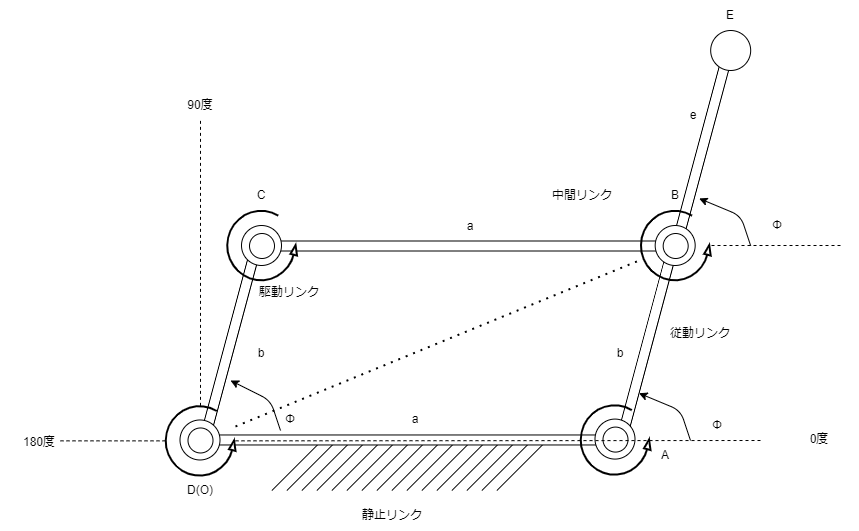

The diagram above was exported from draw.io. Its source (the exported page's mxGraphModel, read from the mxfile embedded in the PNG):
<mxGraphModel dx="928" dy="651" grid="1" gridSize="10" guides="1" tooltips="1" connect="1" arrows="1" fold="1" page="1" pageScale="1" pageWidth="1169" pageHeight="827" math="0" shadow="0">
  <root>
    <mxCell id="0" />
    <mxCell id="1" parent="0" />
    <mxCell id="110" value="" style="group" parent="1" vertex="1" connectable="0">
      <mxGeometry x="515" y="265.5" width="470.5" height="40" as="geometry" />
    </mxCell>
    <mxCell id="111" value="" style="rounded=0;whiteSpace=wrap;html=1;" parent="110" vertex="1">
      <mxGeometry x="29.406250000000004" y="15" width="411.6875" height="10" as="geometry" />
    </mxCell>
    <mxCell id="113" value="a" style="text;html=1;strokeColor=none;fillColor=none;align=center;verticalAlign=middle;whiteSpace=wrap;rounded=0;" parent="110" vertex="1">
      <mxGeometry x="205.25" y="-15" width="60" height="30" as="geometry" />
    </mxCell>
    <mxCell id="109" value="" style="rounded=0;whiteSpace=wrap;html=1;rotation=-255;" parent="1" vertex="1">
      <mxGeometry x="409.5" y="378.02" width="200.5" height="10" as="geometry" />
    </mxCell>
    <mxCell id="95" value="" style="rounded=0;whiteSpace=wrap;html=1;rotation=-255;" parent="1" vertex="1">
      <mxGeometry x="882.5" y="180.00000000000003" width="200.5" height="10" as="geometry" />
    </mxCell>
    <mxCell id="62" value="" style="group" parent="1" vertex="1" connectable="0">
      <mxGeometry x="551.39" y="480" width="275" height="50" as="geometry" />
    </mxCell>
    <mxCell id="46" value="" style="endArrow=none;html=1;" parent="62" edge="1">
      <mxGeometry width="50" height="50" relative="1" as="geometry">
        <mxPoint y="50" as="sourcePoint" />
        <mxPoint x="50" as="targetPoint" />
      </mxGeometry>
    </mxCell>
    <mxCell id="47" value="" style="endArrow=none;html=1;" parent="62" edge="1">
      <mxGeometry width="50" height="50" relative="1" as="geometry">
        <mxPoint x="15" y="50" as="sourcePoint" />
        <mxPoint x="65" as="targetPoint" />
      </mxGeometry>
    </mxCell>
    <mxCell id="48" value="" style="endArrow=none;html=1;" parent="62" edge="1">
      <mxGeometry width="50" height="50" relative="1" as="geometry">
        <mxPoint x="30" y="50" as="sourcePoint" />
        <mxPoint x="80" as="targetPoint" />
      </mxGeometry>
    </mxCell>
    <mxCell id="49" value="" style="endArrow=none;html=1;" parent="62" edge="1">
      <mxGeometry width="50" height="50" relative="1" as="geometry">
        <mxPoint x="45" y="50" as="sourcePoint" />
        <mxPoint x="95" as="targetPoint" />
      </mxGeometry>
    </mxCell>
    <mxCell id="50" value="" style="endArrow=none;html=1;" parent="62" edge="1">
      <mxGeometry width="50" height="50" relative="1" as="geometry">
        <mxPoint x="60" y="50" as="sourcePoint" />
        <mxPoint x="110" as="targetPoint" />
      </mxGeometry>
    </mxCell>
    <mxCell id="51" value="" style="endArrow=none;html=1;" parent="62" edge="1">
      <mxGeometry width="50" height="50" relative="1" as="geometry">
        <mxPoint x="75" y="50" as="sourcePoint" />
        <mxPoint x="125" as="targetPoint" />
      </mxGeometry>
    </mxCell>
    <mxCell id="52" value="" style="endArrow=none;html=1;" parent="62" edge="1">
      <mxGeometry width="50" height="50" relative="1" as="geometry">
        <mxPoint x="90" y="50" as="sourcePoint" />
        <mxPoint x="140" as="targetPoint" />
      </mxGeometry>
    </mxCell>
    <mxCell id="53" value="" style="endArrow=none;html=1;" parent="62" edge="1">
      <mxGeometry width="50" height="50" relative="1" as="geometry">
        <mxPoint x="105" y="50" as="sourcePoint" />
        <mxPoint x="155" as="targetPoint" />
      </mxGeometry>
    </mxCell>
    <mxCell id="54" value="" style="endArrow=none;html=1;" parent="62" edge="1">
      <mxGeometry width="50" height="50" relative="1" as="geometry">
        <mxPoint x="120" y="50" as="sourcePoint" />
        <mxPoint x="170" as="targetPoint" />
      </mxGeometry>
    </mxCell>
    <mxCell id="55" value="" style="endArrow=none;html=1;" parent="62" edge="1">
      <mxGeometry width="50" height="50" relative="1" as="geometry">
        <mxPoint x="135" y="50" as="sourcePoint" />
        <mxPoint x="185" as="targetPoint" />
      </mxGeometry>
    </mxCell>
    <mxCell id="56" value="" style="endArrow=none;html=1;" parent="62" edge="1">
      <mxGeometry width="50" height="50" relative="1" as="geometry">
        <mxPoint x="150" y="50" as="sourcePoint" />
        <mxPoint x="200" as="targetPoint" />
      </mxGeometry>
    </mxCell>
    <mxCell id="57" value="" style="endArrow=none;html=1;" parent="62" edge="1">
      <mxGeometry width="50" height="50" relative="1" as="geometry">
        <mxPoint x="165" y="50" as="sourcePoint" />
        <mxPoint x="215" as="targetPoint" />
      </mxGeometry>
    </mxCell>
    <mxCell id="58" value="" style="endArrow=none;html=1;" parent="62" edge="1">
      <mxGeometry width="50" height="50" relative="1" as="geometry">
        <mxPoint x="180" y="50" as="sourcePoint" />
        <mxPoint x="230" as="targetPoint" />
      </mxGeometry>
    </mxCell>
    <mxCell id="59" value="" style="endArrow=none;html=1;" parent="62" edge="1">
      <mxGeometry width="50" height="50" relative="1" as="geometry">
        <mxPoint x="195" y="50" as="sourcePoint" />
        <mxPoint x="245" as="targetPoint" />
      </mxGeometry>
    </mxCell>
    <mxCell id="60" value="" style="endArrow=none;html=1;" parent="62" edge="1">
      <mxGeometry width="50" height="50" relative="1" as="geometry">
        <mxPoint x="210" y="50" as="sourcePoint" />
        <mxPoint x="260" as="targetPoint" />
      </mxGeometry>
    </mxCell>
    <mxCell id="61" value="" style="endArrow=none;html=1;" parent="62" edge="1">
      <mxGeometry width="50" height="50" relative="1" as="geometry">
        <mxPoint x="225" y="50" as="sourcePoint" />
        <mxPoint x="275" as="targetPoint" />
      </mxGeometry>
    </mxCell>
    <mxCell id="34" value="" style="rounded=0;whiteSpace=wrap;html=1;rotation=-255;" parent="1" vertex="1">
      <mxGeometry x="826.39" y="378.02" width="200.5" height="10" as="geometry" />
    </mxCell>
    <mxCell id="8" value="" style="group" parent="1" vertex="1" connectable="0">
      <mxGeometry x="459.5" y="459.47" width="470.5" height="40" as="geometry" />
    </mxCell>
    <mxCell id="9" value="" style="rounded=0;whiteSpace=wrap;html=1;" parent="8" vertex="1">
      <mxGeometry x="29.406250000000004" y="15" width="411.6875" height="10" as="geometry" />
    </mxCell>
    <mxCell id="10" value="" style="ellipse;whiteSpace=wrap;html=1;aspect=fixed;" parent="8" vertex="1">
      <mxGeometry width="40" height="40" as="geometry" />
    </mxCell>
    <mxCell id="74" value="a" style="text;html=1;strokeColor=none;fillColor=none;align=center;verticalAlign=middle;whiteSpace=wrap;rounded=0;" parent="8" vertex="1">
      <mxGeometry x="205.25" y="-15" width="60" height="30" as="geometry" />
    </mxCell>
    <mxCell id="82" value="Φ" style="text;html=1;strokeColor=none;fillColor=none;align=center;verticalAlign=middle;whiteSpace=wrap;rounded=0;" parent="8" vertex="1">
      <mxGeometry x="80.5" y="-15" width="60" height="30" as="geometry" />
    </mxCell>
    <mxCell id="17" value="" style="ellipse;whiteSpace=wrap;html=1;aspect=fixed;rotation=40;" parent="1" vertex="1">
      <mxGeometry x="467.5" y="467.47" width="25" height="25" as="geometry" />
    </mxCell>
    <mxCell id="27" value="" style="verticalLabelPosition=bottom;html=1;verticalAlign=top;strokeWidth=2;shape=mxgraph.lean_mapping.physical_pull;pointerEvents=1;" parent="1" vertex="1">
      <mxGeometry x="445" y="445.36" width="70" height="70" as="geometry" />
    </mxCell>
    <mxCell id="36" value="" style="ellipse;whiteSpace=wrap;html=1;aspect=fixed;" parent="1" vertex="1">
      <mxGeometry x="521" y="265" width="40" height="40" as="geometry" />
    </mxCell>
    <mxCell id="37" value="" style="ellipse;whiteSpace=wrap;html=1;aspect=fixed;rotation=40;" parent="1" vertex="1">
      <mxGeometry x="529" y="273" width="25" height="25" as="geometry" />
    </mxCell>
    <mxCell id="38" value="" style="verticalLabelPosition=bottom;html=1;verticalAlign=top;strokeWidth=2;shape=mxgraph.lean_mapping.physical_pull;pointerEvents=1;" parent="1" vertex="1">
      <mxGeometry x="506.5" y="250" width="70" height="70" as="geometry" />
    </mxCell>
    <mxCell id="39" value="" style="ellipse;whiteSpace=wrap;html=1;aspect=fixed;" parent="1" vertex="1">
      <mxGeometry x="934.68" y="265" width="40" height="40" as="geometry" />
    </mxCell>
    <mxCell id="40" value="" style="ellipse;whiteSpace=wrap;html=1;aspect=fixed;rotation=40;" parent="1" vertex="1">
      <mxGeometry x="942.68" y="273" width="25" height="25" as="geometry" />
    </mxCell>
    <mxCell id="41" value="" style="verticalLabelPosition=bottom;html=1;verticalAlign=top;strokeWidth=2;shape=mxgraph.lean_mapping.physical_pull;pointerEvents=1;" parent="1" vertex="1">
      <mxGeometry x="920.18" y="250" width="70" height="70" as="geometry" />
    </mxCell>
    <mxCell id="42" value="" style="ellipse;whiteSpace=wrap;html=1;aspect=fixed;" parent="1" vertex="1">
      <mxGeometry x="874.5" y="458.58000000000004" width="40" height="40" as="geometry" />
    </mxCell>
    <mxCell id="43" value="" style="ellipse;whiteSpace=wrap;html=1;aspect=fixed;rotation=40;" parent="1" vertex="1">
      <mxGeometry x="882.5" y="466.58000000000004" width="25" height="25" as="geometry" />
    </mxCell>
    <mxCell id="44" value="" style="verticalLabelPosition=bottom;html=1;verticalAlign=top;strokeWidth=2;shape=mxgraph.lean_mapping.physical_pull;pointerEvents=1;" parent="1" vertex="1">
      <mxGeometry x="860" y="444.47" width="70" height="70" as="geometry" />
    </mxCell>
    <mxCell id="63" value="静止リンク" style="text;html=1;strokeColor=none;fillColor=none;align=center;verticalAlign=middle;whiteSpace=wrap;rounded=0;" parent="1" vertex="1">
      <mxGeometry x="582.5" y="540" width="177.5" height="30" as="geometry" />
    </mxCell>
    <mxCell id="64" value="駆動リンク" style="text;html=1;strokeColor=none;fillColor=none;align=center;verticalAlign=middle;whiteSpace=wrap;rounded=0;" parent="1" vertex="1">
      <mxGeometry x="480" y="317.47" width="177.5" height="30" as="geometry" />
    </mxCell>
    <mxCell id="65" value="従動リンク" style="text;html=1;strokeColor=none;fillColor=none;align=center;verticalAlign=middle;whiteSpace=wrap;rounded=0;" parent="1" vertex="1">
      <mxGeometry x="891.25" y="358.02" width="177.5" height="30" as="geometry" />
    </mxCell>
    <mxCell id="66" value="中間リンク" style="text;html=1;strokeColor=none;fillColor=none;align=center;verticalAlign=middle;whiteSpace=wrap;rounded=0;" parent="1" vertex="1">
      <mxGeometry x="772.5" y="220" width="177.5" height="30" as="geometry" />
    </mxCell>
    <mxCell id="67" value="" style="endArrow=none;dashed=1;html=1;" parent="1" source="27" edge="1">
      <mxGeometry width="50" height="50" relative="1" as="geometry">
        <mxPoint x="660" y="400" as="sourcePoint" />
        <mxPoint x="480" y="160" as="targetPoint" />
      </mxGeometry>
    </mxCell>
    <mxCell id="68" value="" style="endArrow=none;dashed=1;html=1;" parent="1" source="27" edge="1">
      <mxGeometry width="50" height="50" relative="1" as="geometry">
        <mxPoint x="490" y="455.3600000000001" as="sourcePoint" />
        <mxPoint x="1040" y="480" as="targetPoint" />
      </mxGeometry>
    </mxCell>
    <mxCell id="70" value="D(O)" style="text;html=1;strokeColor=none;fillColor=none;align=center;verticalAlign=middle;whiteSpace=wrap;rounded=0;" parent="1" vertex="1">
      <mxGeometry x="450" y="515.36" width="60" height="30" as="geometry" />
    </mxCell>
    <mxCell id="71" value="A" style="text;html=1;strokeColor=none;fillColor=none;align=center;verticalAlign=middle;whiteSpace=wrap;rounded=0;" parent="1" vertex="1">
      <mxGeometry x="914.6800000000001" y="480" width="60" height="30" as="geometry" />
    </mxCell>
    <mxCell id="72" value="C" style="text;html=1;strokeColor=none;fillColor=none;align=center;verticalAlign=middle;whiteSpace=wrap;rounded=0;" parent="1" vertex="1">
      <mxGeometry x="511" y="220" width="60" height="30" as="geometry" />
    </mxCell>
    <mxCell id="73" value="B" style="text;html=1;strokeColor=none;fillColor=none;align=center;verticalAlign=middle;whiteSpace=wrap;rounded=0;" parent="1" vertex="1">
      <mxGeometry x="925.1800000000001" y="220" width="60" height="30" as="geometry" />
    </mxCell>
    <mxCell id="75" value="b" style="text;html=1;strokeColor=none;fillColor=none;align=center;verticalAlign=middle;whiteSpace=wrap;rounded=0;" parent="1" vertex="1">
      <mxGeometry x="870" y="378.02" width="60" height="30" as="geometry" />
    </mxCell>
    <mxCell id="81" value="" style="endArrow=classic;html=1;" parent="1" edge="1">
      <mxGeometry width="50" height="50" relative="1" as="geometry">
        <mxPoint x="560" y="470" as="sourcePoint" />
        <mxPoint x="510" y="420" as="targetPoint" />
        <Array as="points">
          <mxPoint x="550" y="440" />
        </Array>
      </mxGeometry>
    </mxCell>
    <mxCell id="93" value="" style="endArrow=classic;html=1;entryX=0.75;entryY=0;entryDx=0;entryDy=0;" parent="1" target="34" edge="1">
      <mxGeometry width="50" height="50" relative="1" as="geometry">
        <mxPoint x="970" y="480" as="sourcePoint" />
        <mxPoint x="850" y="480" as="targetPoint" />
        <Array as="points">
          <mxPoint x="960" y="450" />
        </Array>
      </mxGeometry>
    </mxCell>
    <mxCell id="97" value="" style="ellipse;whiteSpace=wrap;html=1;aspect=fixed;" parent="1" vertex="1">
      <mxGeometry x="990.1800000000001" y="70" width="40" height="40" as="geometry" />
    </mxCell>
    <mxCell id="101" value="e" style="text;html=1;strokeColor=none;fillColor=none;align=center;verticalAlign=middle;whiteSpace=wrap;rounded=0;" parent="1" vertex="1">
      <mxGeometry x="942.68" y="140" width="60" height="30" as="geometry" />
    </mxCell>
    <mxCell id="102" value="E" style="text;html=1;strokeColor=none;fillColor=none;align=center;verticalAlign=middle;whiteSpace=wrap;rounded=0;" parent="1" vertex="1">
      <mxGeometry x="980.1800000000001" y="40" width="60" height="30" as="geometry" />
    </mxCell>
    <mxCell id="103" value="" style="endArrow=none;dashed=1;html=1;" parent="1" target="41" edge="1">
      <mxGeometry width="50" height="50" relative="1" as="geometry">
        <mxPoint x="1120" y="285" as="sourcePoint" />
        <mxPoint x="820" y="330" as="targetPoint" />
      </mxGeometry>
    </mxCell>
    <mxCell id="104" value="" style="endArrow=classic;html=1;entryX=0.75;entryY=0;entryDx=0;entryDy=0;" parent="1" edge="1">
      <mxGeometry width="50" height="50" relative="1" as="geometry">
        <mxPoint x="1030.18" y="285.27" as="sourcePoint" />
        <mxPoint x="978.6763244956813" y="238.00112726825208" as="targetPoint" />
        <Array as="points">
          <mxPoint x="1020.18" y="255.27" />
        </Array>
      </mxGeometry>
    </mxCell>
    <mxCell id="105" value="" style="endArrow=none;dashed=1;html=1;dashPattern=1 3;strokeWidth=2;" parent="1" source="27" target="41" edge="1">
      <mxGeometry width="50" height="50" relative="1" as="geometry">
        <mxPoint x="800" y="330" as="sourcePoint" />
        <mxPoint x="850" y="280" as="targetPoint" />
      </mxGeometry>
    </mxCell>
    <mxCell id="115" value="b" style="text;html=1;strokeColor=none;fillColor=none;align=center;verticalAlign=middle;whiteSpace=wrap;rounded=0;" parent="1" vertex="1">
      <mxGeometry x="511" y="378.02" width="60" height="30" as="geometry" />
    </mxCell>
    <mxCell id="116" value="Φ" style="text;html=1;strokeColor=none;fillColor=none;align=center;verticalAlign=middle;whiteSpace=wrap;rounded=0;" parent="1" vertex="1">
      <mxGeometry x="966.89" y="450" width="60" height="30" as="geometry" />
    </mxCell>
    <mxCell id="117" value="Φ" style="text;html=1;strokeColor=none;fillColor=none;align=center;verticalAlign=middle;whiteSpace=wrap;rounded=0;" parent="1" vertex="1">
      <mxGeometry x="1026.8899999999999" y="250" width="60" height="30" as="geometry" />
    </mxCell>
    <mxCell id="118" value="0度" style="text;html=1;strokeColor=none;fillColor=none;align=center;verticalAlign=middle;whiteSpace=wrap;rounded=0;" vertex="1" parent="1">
      <mxGeometry x="1060" y="464.08" width="77.5" height="30" as="geometry" />
    </mxCell>
    <mxCell id="119" value="180度" style="text;html=1;strokeColor=none;fillColor=none;align=center;verticalAlign=middle;whiteSpace=wrap;rounded=0;" vertex="1" parent="1">
      <mxGeometry x="280" y="466.58" width="77.5" height="30" as="geometry" />
    </mxCell>
    <mxCell id="120" value="" style="endArrow=none;dashed=1;html=1;entryX=0.774;entryY=0.459;entryDx=0;entryDy=0;entryPerimeter=0;" edge="1" parent="1" source="27" target="119">
      <mxGeometry width="50" height="50" relative="1" as="geometry">
        <mxPoint x="650" y="360" as="sourcePoint" />
        <mxPoint x="700" y="310" as="targetPoint" />
      </mxGeometry>
    </mxCell>
    <mxCell id="121" value="90度" style="text;html=1;strokeColor=none;fillColor=none;align=center;verticalAlign=middle;whiteSpace=wrap;rounded=0;" vertex="1" parent="1">
      <mxGeometry x="441.25" y="130" width="77.5" height="30" as="geometry" />
    </mxCell>
  </root>
</mxGraphModel>